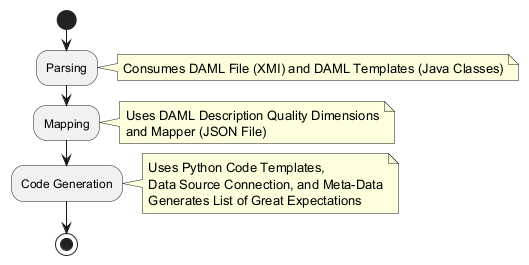

The diagram above was rendered by PlantUML. Its source (embedded in the PNG):
@startuml
start
:Parsing;
note right: Consumes DAML File (XMI) and DAML Templates (Java Classes)
:Mapping;
note right: Uses DAML Description Quality Dimensions\nand Mapper (JSON File)
:Code Generation;
note right: Uses Python Code Templates,\nData Source Connection, and Meta-Data\nGenerates List of Great Expectations
stop
@enduml